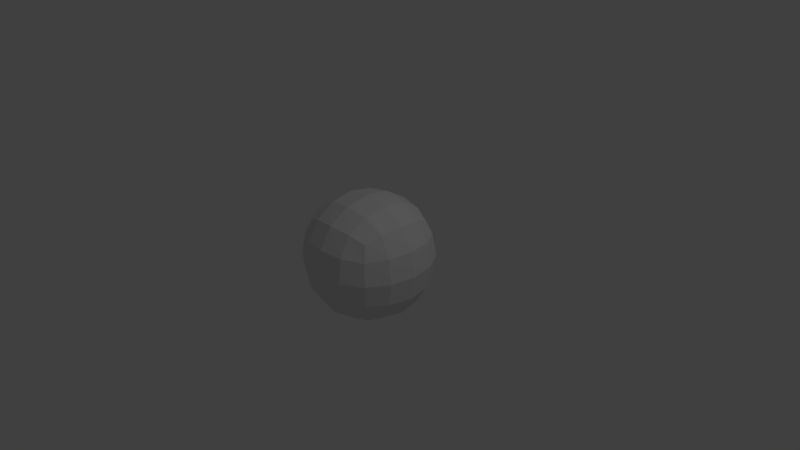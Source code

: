 # Source: smallrock.blend  (saved by Blender 2.78.0; exported with 4.5.12 LTS)
import bpy
from mathutils import Matrix  # noqa: F401  (used for matrix-valued properties, if any)

bpy.ops.wm.read_factory_settings(use_empty=True)
scene = bpy.context.scene
scene.name = 'Scene'

# ---- collections
col_collection_1 = bpy.data.collections.new('Collection 1'); scene.collection.children.link(col_collection_1)

# ---- materials (node trees are filled in below, after node groups)
mat_material = bpy.data.materials.new('Material')
mat_material.alpha_threshold = 0.0
mat_material.use_transparent_shadow = False
mat_material.roughness = 0.5
mat_material.line_color = (0.0, 0.0, 0.0, 1.0)

# ---- material node trees

# ---- world
world_world = bpy.data.worlds.new('World'); scene.world = world_world
world_world.color = (0.05088, 0.05088, 0.05088)
world_world.use_sun_shadow = False
world_world.sun_shadow_jitter_overblur = 0.0
world_world.cycles.sampling_method = 'MANUAL'

# ---- cameras
cam_camera = bpy.data.cameras.new('Camera')
cam_camera.clip_end = 100.0
cam_camera.lens = 35.0
cam_camera.sensor_width = 32.0
cam_camera.sensor_height = 18.0
cam_camera.ortho_scale = 7.314
cam_camera.dof.focus_distance = 0.0
cam_camera.dof.aperture_fstop = 128.0

# ---- lights
light_lamp = bpy.data.lights.new('Lamp', 'POINT')
light_lamp.transmission_factor = 0.0
light_lamp.cutoff_distance = 30.0
light_lamp.energy = 100.0
light_lamp.shadow_buffer_clip_start = 1.001
light_lamp.shadow_soft_size = 0.1
light_lamp.shadow_maximum_resolution = 0.006
light_lamp.use_absolute_resolution = True

# ---- meshes
me_cube = bpy.data.meshes.new('Cube')
me_cube.from_pydata([(1.0, 1.0, -1.0), (1.0, -1.0, -1.0), (-1.0, -1.0, -1.0), (-1.0, 1.0, -1.0), (1.0, 1.0, 1.0), (1.0, -1.0, 1.0), (-1.0, -1.0, 1.0), (-1.0, 1.0, 1.0)], [], [(0, 1, 2, 3), (4, 7, 6, 5), (0, 4, 5, 1), (1, 5, 6, 2), (2, 6, 7, 3), (4, 0, 3, 7)])
me_cube.materials.append(mat_material)
me_cube.use_remesh_preserve_volume = False
me_cube.use_remesh_preserve_attributes = False
me_cube.use_mirror_vertex_groups = False
me_cube.update()

# ---- objects
ob_cube = bpy.data.objects.new('Cube', me_cube)
ob_lamp = bpy.data.objects.new('Lamp', light_lamp)
ob_camera = bpy.data.objects.new('Camera', cam_camera)

# ---- transforms, parenting, visibility, modifiers, constraints
ob_cube.location = (0.0, 0.0, 0.0)
ob_cube.lock_rotations_4d = False
ob_cube.empty_display_type = 'ARROWS'
ob_cube.lineart.crease_threshold = 0.0
_m = ob_cube.modifiers.new('Subsurf', 'SUBSURF')
_m.uv_smooth = 'PRESERVE_CORNERS'
_m.quality = 2
_m.show_only_control_edges = False
ob_lamp.location = (4.076, 1.005, 5.904)
ob_lamp.rotation_euler = (0.6503, 0.05522, 1.866)
ob_lamp.lock_rotations_4d = False
ob_lamp.empty_display_type = 'ARROWS'
ob_lamp.color = (0.0, 0.0, 0.0, 0.0)
ob_lamp.lineart.crease_threshold = 0.0
ob_camera.location = (7.481, -6.508, 5.344)
ob_camera.rotation_euler = (1.109, 0.0, 0.8149)
ob_camera.lock_rotations_4d = False
ob_camera.empty_display_type = 'ARROWS'
ob_camera.color = (0.0, 0.0, 0.0, 0.0)
ob_camera.display_type = 'WIRE'
ob_camera.lineart.crease_threshold = 0.0

# ---- collection membership
col_collection_1.objects.link(ob_cube)
col_collection_1.objects.link(ob_lamp)
col_collection_1.objects.link(ob_camera)

# ---- scene / render settings (as saved in the file)
scene.camera = ob_camera
scene.frame_start = 1; scene.frame_end = 250; scene.frame_set(1)
scene.render.engine = 'BLENDER_EEVEE_NEXT'
scene.render.resolution_percentage = 50
scene.render.dither_intensity = 0.0
scene.cycles.use_denoising = False
scene.cycles.samples = 128
scene.cycles.sampling_pattern = 'TABULATED_SOBOL'
scene.cycles.light_sampling_threshold = 0.0
scene.cycles.use_adaptive_sampling = False
scene.cycles.use_light_tree = False
scene.cycles.blur_glossy = 0.0
scene.cycles.sample_clamp_indirect = 0.0
scene.view_settings.view_transform = 'Standard'
bpy.context.view_layer.update()
